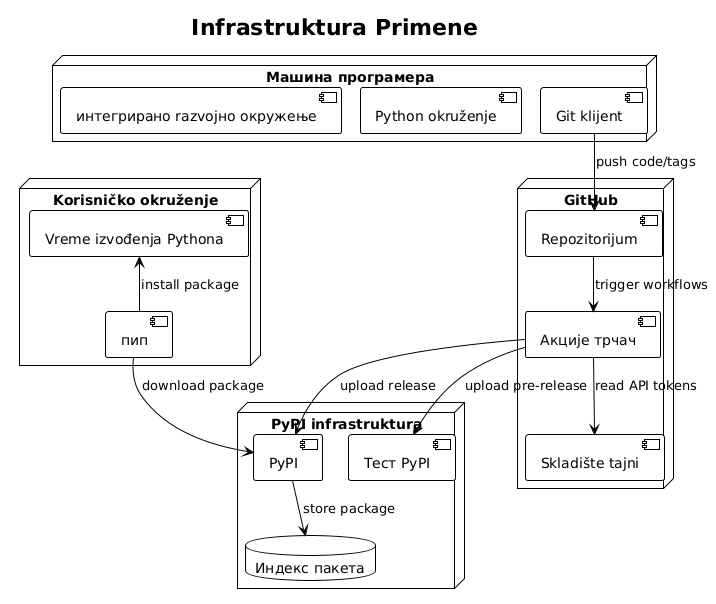

The diagram above was rendered by PlantUML. Its source (embedded in the PNG):
@startuml







<style>
  root {
    BackgroundColor white
    FontColor black
    FontName Verdana
    HyperLinkColor blue
    LineColor black
    LineThickness 1
    Margin 5
  }
  document {
    caption {
      LineThickness 0
    }
    footer {
      LineThickness 0
    }
    header {
      LineThickness 0
    }
    title {
      FontSize 22
      LineThickness 0
    }
  }
  node {
    MaximumWidth 300
  }
</style>

skinparam ArrowLollipopColor black
skinparam BackgroundColor white
skinparam DefaultFontName Verdana
skinparam DefaultMonospacedFontName Courier
skinparam LifelineStrategy nosolid
skinparam ParticipantPadding 10
skinparam SequenceLifeLineBorderColor black
skinparam Shadowing false
skinparam UseBetaStyle true

skinparam Activity {
  BackgroundColor white
  BarColor black
  BorderColor black
  FontColor black
  FontName Verdana
}
skinparam Boundary {
  FontColor black
}
skinparam Box {
  Padding 5
}
skinparam CircledCharacter {
  FontColor black
  FontName Courier
  Radius 9
}
skinparam Class {
  BackgroundColor white
  BorderColor black
  FontColor black
  FontName Verdana
}
skinparam ClassAttribute {
  FontColor black
  FontName Verdana
}
skinparam ClassStereotype {
  FontColor black
  FontName Verdana
}
skinparam Footer {
  FontColor black
  FontName Verdana
}
skinparam Header {
  FontColor black
  FontName Verdana
}
skinparam Hyperlink {
  Color blue
}
skinparam IconPackage {
  Color black
  BackgroundColor white
}
skinparam IconPrivate {
  Color black
  BackgroundColor white
}
skinparam IconProtected {
  Color black
  BackgroundColor white
}
skinparam IconPublic {
  Color black
  BackgroundColor white
}
skinparam Note {
  FontColor black
  FontName Verdana
}
skinparam Object {
  BorderColor black
}
skinparam Package {
  BorderColor black
  FontColor black
  FontName Verdana
}
skinparam State {
  BackgroundColor white
  BorderColor black
}
skinparam StereotypeA {
  BackgroundColor white
  BorderColor black
}
skinparam StereotypeC {
  BackgroundColor white
  BorderColor black
}
skinparam StereotypeE {
  BackgroundColor white
  BorderColor black
}
skinparam StereotypeI {
  BackgroundColor white
  BorderColor black
}
skinparam StereotypeN {
  BackgroundColor white
  BorderColor black
}
skinparam UseCaseStereoType {
  FontColor black
  FontName Verdana
}
title Infrastruktura Primene
node "GitHub" {
  component "Repozitorijum" as repo
  component "Акције трчач" as runner
  component "Skladište tajni" as secrets
}

node "PyPI infrastruktura" {
  component "PyPI" as pypi
  component "Тест PyPI" as testpypi
  database "Индекс пакета" as index
}

node "Машина програмера" {
  component "Git klijent" as git
  component "Python okruženje" as python
  component "интегрирано razvojно окружење" as ide
}

node "Korisničko okruženje" {
  component "пип" as pip_client
  component "Vreme izvođenja Pythona" as py_runtime
}

git --> repo : push code/tags
repo --> runner : trigger workflows
runner --> secrets : read API tokens
runner --> testpypi : upload pre-release
runner --> pypi : upload release
pypi --> index : store package
pip_client --> pypi : download package
py_runtime <-- pip_client : install package

@enduml